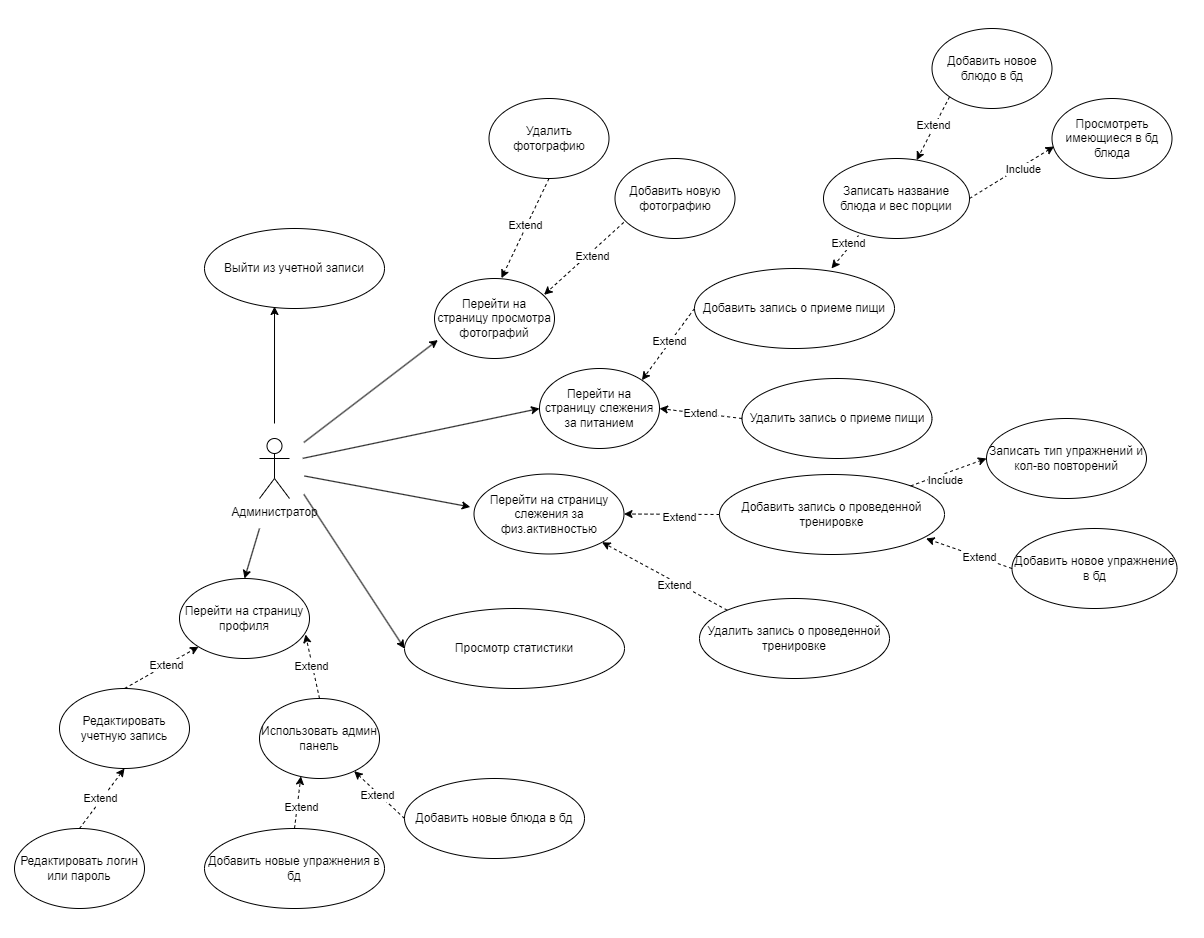

The diagram above was exported from draw.io. Its source (the exported page's mxGraphModel, read from the mxfile embedded in the PNG):
<mxGraphModel dx="4807" dy="3340" grid="0" gridSize="10" guides="1" tooltips="1" connect="1" arrows="1" fold="1" page="1" pageScale="1" pageWidth="827" pageHeight="1169" math="0" shadow="0">
  <root>
    <mxCell id="0" />
    <mxCell id="1" parent="0" />
    <mxCell id="mCy3ck3mkNnM_ECLBxmM-3" value="" style="rounded=0;whiteSpace=wrap;html=1;rotation=90;strokeColor=none;" vertex="1" parent="1">
      <mxGeometry x="-46.46" y="-1271.23" width="937.4" height="1203.65" as="geometry" />
    </mxCell>
    <mxCell id="-1AcwiXCMiSLen0nZIks-47" value="" style="rounded=0;whiteSpace=wrap;html=1;rotation=90;strokeColor=none;" parent="1" vertex="1">
      <mxGeometry x="42.5" y="-692.5" width="105" height="60" as="geometry" />
    </mxCell>
    <mxCell id="-1AcwiXCMiSLen0nZIks-43" value="Администратор" style="shape=umlActor;verticalLabelPosition=bottom;verticalAlign=top;html=1;outlineConnect=0;" parent="1" vertex="1">
      <mxGeometry x="80" y="-700" width="30" height="60" as="geometry" />
    </mxCell>
    <mxCell id="-1AcwiXCMiSLen0nZIks-46" value="Выйти из учетной записи" style="ellipse;whiteSpace=wrap;html=1;" parent="1" vertex="1">
      <mxGeometry x="25" y="-910" width="180" height="80" as="geometry" />
    </mxCell>
    <mxCell id="-1AcwiXCMiSLen0nZIks-48" style="rounded=0;orthogonalLoop=1;jettySize=auto;html=1;exitX=0;exitY=0.5;exitDx=0;exitDy=0;entryX=0.389;entryY=0.975;entryDx=0;entryDy=0;entryPerimeter=0;" parent="1" source="-1AcwiXCMiSLen0nZIks-47" target="-1AcwiXCMiSLen0nZIks-46" edge="1">
      <mxGeometry relative="1" as="geometry" />
    </mxCell>
    <mxCell id="2c_Ev2RIleeH13H5dYaR-22" style="rounded=0;orthogonalLoop=1;jettySize=auto;html=1;exitX=0;exitY=0.5;exitDx=0;exitDy=0;dashed=1;" parent="1" source="-1AcwiXCMiSLen0nZIks-50" target="2c_Ev2RIleeH13H5dYaR-19" edge="1">
      <mxGeometry relative="1" as="geometry" />
    </mxCell>
    <mxCell id="2c_Ev2RIleeH13H5dYaR-24" value="Extend" style="edgeLabel;html=1;align=center;verticalAlign=middle;resizable=0;points=[];" parent="2c_Ev2RIleeH13H5dYaR-22" vertex="1" connectable="0">
      <mxGeometry x="0.0539" y="2" relative="1" as="geometry">
        <mxPoint as="offset" />
      </mxGeometry>
    </mxCell>
    <mxCell id="-1AcwiXCMiSLen0nZIks-50" value="Добавить новые блюда в бд" style="ellipse;whiteSpace=wrap;html=1;" parent="1" vertex="1">
      <mxGeometry x="225" y="-360" width="180" height="80" as="geometry" />
    </mxCell>
    <mxCell id="-1AcwiXCMiSLen0nZIks-55" value="Редактировать учетную запись" style="ellipse;whiteSpace=wrap;html=1;" parent="1" vertex="1">
      <mxGeometry x="-120" y="-450" width="130" height="80" as="geometry" />
    </mxCell>
    <mxCell id="-1AcwiXCMiSLen0nZIks-56" style="rounded=0;orthogonalLoop=1;jettySize=auto;html=1;exitX=1;exitY=0.75;exitDx=0;exitDy=0;entryX=0.5;entryY=0;entryDx=0;entryDy=0;" parent="1" source="-1AcwiXCMiSLen0nZIks-47" target="2c_Ev2RIleeH13H5dYaR-16" edge="1">
      <mxGeometry relative="1" as="geometry">
        <mxPoint x="170" y="-580" as="targetPoint" />
      </mxGeometry>
    </mxCell>
    <mxCell id="-1AcwiXCMiSLen0nZIks-58" value="Редактировать логин или пароль" style="ellipse;whiteSpace=wrap;html=1;" parent="1" vertex="1">
      <mxGeometry x="-165" y="-310" width="130" height="80" as="geometry" />
    </mxCell>
    <mxCell id="-1AcwiXCMiSLen0nZIks-59" style="rounded=0;orthogonalLoop=1;jettySize=auto;html=1;exitX=0.5;exitY=0;exitDx=0;exitDy=0;entryX=0.5;entryY=1;entryDx=0;entryDy=0;dashed=1;" parent="1" source="-1AcwiXCMiSLen0nZIks-58" target="-1AcwiXCMiSLen0nZIks-55" edge="1">
      <mxGeometry relative="1" as="geometry">
        <mxPoint x="373" y="-476" as="sourcePoint" />
        <mxPoint x="242" y="-509" as="targetPoint" />
      </mxGeometry>
    </mxCell>
    <mxCell id="-1AcwiXCMiSLen0nZIks-60" value="Extend" style="edgeLabel;html=1;align=center;verticalAlign=middle;resizable=0;points=[];" parent="-1AcwiXCMiSLen0nZIks-59" vertex="1" connectable="0">
      <mxGeometry x="-0.4523" y="-2" relative="1" as="geometry">
        <mxPoint x="6" y="-15" as="offset" />
      </mxGeometry>
    </mxCell>
    <mxCell id="2c_Ev2RIleeH13H5dYaR-14" value="Добавить новые упражнения в бд" style="ellipse;whiteSpace=wrap;html=1;" parent="1" vertex="1">
      <mxGeometry x="25" y="-310" width="180" height="80" as="geometry" />
    </mxCell>
    <mxCell id="2c_Ev2RIleeH13H5dYaR-17" style="rounded=0;orthogonalLoop=1;jettySize=auto;html=1;exitX=0.5;exitY=0;exitDx=0;exitDy=0;entryX=0;entryY=1;entryDx=0;entryDy=0;dashed=1;" parent="1" source="-1AcwiXCMiSLen0nZIks-55" target="2c_Ev2RIleeH13H5dYaR-16" edge="1">
      <mxGeometry relative="1" as="geometry" />
    </mxCell>
    <mxCell id="2c_Ev2RIleeH13H5dYaR-18" value="Extend" style="edgeLabel;html=1;align=center;verticalAlign=middle;resizable=0;points=[];" parent="2c_Ev2RIleeH13H5dYaR-17" vertex="1" connectable="0">
      <mxGeometry x="0.1201" relative="1" as="geometry">
        <mxPoint as="offset" />
      </mxGeometry>
    </mxCell>
    <mxCell id="2c_Ev2RIleeH13H5dYaR-16" value="Перейти на страницу профиля" style="ellipse;whiteSpace=wrap;html=1;" parent="1" vertex="1">
      <mxGeometry y="-560" width="130" height="80" as="geometry" />
    </mxCell>
    <mxCell id="2c_Ev2RIleeH13H5dYaR-19" value="Использовать админ панель" style="ellipse;whiteSpace=wrap;html=1;" parent="1" vertex="1">
      <mxGeometry x="80" y="-440" width="120" height="80" as="geometry" />
    </mxCell>
    <mxCell id="2c_Ev2RIleeH13H5dYaR-20" style="rounded=0;orthogonalLoop=1;jettySize=auto;html=1;exitX=0.5;exitY=0;exitDx=0;exitDy=0;entryX=0.969;entryY=0.7;entryDx=0;entryDy=0;entryPerimeter=0;dashed=1;" parent="1" source="2c_Ev2RIleeH13H5dYaR-19" target="2c_Ev2RIleeH13H5dYaR-16" edge="1">
      <mxGeometry relative="1" as="geometry" />
    </mxCell>
    <mxCell id="2c_Ev2RIleeH13H5dYaR-21" value="Extend" style="edgeLabel;html=1;align=center;verticalAlign=middle;resizable=0;points=[];" parent="2c_Ev2RIleeH13H5dYaR-20" vertex="1" connectable="0">
      <mxGeometry x="0.0385" y="1" relative="1" as="geometry">
        <mxPoint as="offset" />
      </mxGeometry>
    </mxCell>
    <mxCell id="2c_Ev2RIleeH13H5dYaR-23" style="rounded=0;orthogonalLoop=1;jettySize=auto;html=1;exitX=0.5;exitY=0;exitDx=0;exitDy=0;entryX=0.345;entryY=0.973;entryDx=0;entryDy=0;entryPerimeter=0;dashed=1;" parent="1" source="2c_Ev2RIleeH13H5dYaR-14" target="2c_Ev2RIleeH13H5dYaR-19" edge="1">
      <mxGeometry relative="1" as="geometry" />
    </mxCell>
    <mxCell id="2c_Ev2RIleeH13H5dYaR-25" value="Extend" style="edgeLabel;html=1;align=center;verticalAlign=middle;resizable=0;points=[];" parent="2c_Ev2RIleeH13H5dYaR-23" vertex="1" connectable="0">
      <mxGeometry x="-0.152" y="-4" relative="1" as="geometry">
        <mxPoint as="offset" />
      </mxGeometry>
    </mxCell>
    <mxCell id="2c_Ev2RIleeH13H5dYaR-26" style="rounded=0;orthogonalLoop=1;jettySize=auto;html=1;entryX=0;entryY=0.5;entryDx=0;entryDy=0;exitX=0.332;exitY=0.029;exitDx=0;exitDy=0;exitPerimeter=0;" parent="1" source="-1AcwiXCMiSLen0nZIks-47" target="2c_Ev2RIleeH13H5dYaR-51" edge="1">
      <mxGeometry relative="1" as="geometry">
        <mxPoint x="285.5" y="-700" as="targetPoint" />
        <mxPoint x="130" y="-680" as="sourcePoint" />
      </mxGeometry>
    </mxCell>
    <mxCell id="2c_Ev2RIleeH13H5dYaR-27" style="rounded=0;orthogonalLoop=1;jettySize=auto;html=1;exitX=0.675;exitY=0.01;exitDx=0;exitDy=0;entryX=0;entryY=0.5;entryDx=0;entryDy=0;exitPerimeter=0;" parent="1" source="-1AcwiXCMiSLen0nZIks-47" target="2c_Ev2RIleeH13H5dYaR-39" edge="1">
      <mxGeometry relative="1" as="geometry">
        <mxPoint x="160.5" y="-640" as="sourcePoint" />
      </mxGeometry>
    </mxCell>
    <mxCell id="2c_Ev2RIleeH13H5dYaR-28" style="rounded=0;orthogonalLoop=1;jettySize=auto;html=1;exitX=0;exitY=0.5;exitDx=0;exitDy=0;entryX=1;entryY=0;entryDx=0;entryDy=0;dashed=1;" parent="1" source="2c_Ev2RIleeH13H5dYaR-30" target="2c_Ev2RIleeH13H5dYaR-51" edge="1">
      <mxGeometry relative="1" as="geometry" />
    </mxCell>
    <mxCell id="2c_Ev2RIleeH13H5dYaR-29" value="Extend" style="edgeLabel;html=1;align=center;verticalAlign=middle;resizable=0;points=[];" parent="2c_Ev2RIleeH13H5dYaR-28" vertex="1" connectable="0">
      <mxGeometry x="-0.3521" y="1" relative="1" as="geometry">
        <mxPoint x="-9" y="9" as="offset" />
      </mxGeometry>
    </mxCell>
    <mxCell id="2c_Ev2RIleeH13H5dYaR-30" value="Добавить запись о приеме пищи" style="ellipse;whiteSpace=wrap;html=1;" parent="1" vertex="1">
      <mxGeometry x="515" y="-870" width="200" height="80" as="geometry" />
    </mxCell>
    <mxCell id="2c_Ev2RIleeH13H5dYaR-31" value="Записать название блюда и вес порции" style="ellipse;whiteSpace=wrap;html=1;" parent="1" vertex="1">
      <mxGeometry x="644" y="-980" width="146" height="80" as="geometry" />
    </mxCell>
    <mxCell id="2c_Ev2RIleeH13H5dYaR-32" style="rounded=0;orthogonalLoop=1;jettySize=auto;html=1;exitX=0.24;exitY=0.963;exitDx=0;exitDy=0;entryX=0.685;entryY=-0.001;entryDx=0;entryDy=0;entryPerimeter=0;dashed=1;exitPerimeter=0;" parent="1" source="2c_Ev2RIleeH13H5dYaR-31" target="2c_Ev2RIleeH13H5dYaR-30" edge="1">
      <mxGeometry relative="1" as="geometry">
        <mxPoint x="645.5" y="-876" as="targetPoint" />
      </mxGeometry>
    </mxCell>
    <mxCell id="2c_Ev2RIleeH13H5dYaR-33" value="Extend" style="edgeLabel;html=1;align=center;verticalAlign=middle;resizable=0;points=[];" parent="2c_Ev2RIleeH13H5dYaR-32" vertex="1" connectable="0">
      <mxGeometry x="-0.4315" y="-3" relative="1" as="geometry">
        <mxPoint x="-1" as="offset" />
      </mxGeometry>
    </mxCell>
    <mxCell id="2c_Ev2RIleeH13H5dYaR-34" value="Добавить запись о проведенной тренировке" style="ellipse;whiteSpace=wrap;html=1;" parent="1" vertex="1">
      <mxGeometry x="540" y="-664" width="225" height="80" as="geometry" />
    </mxCell>
    <mxCell id="2c_Ev2RIleeH13H5dYaR-35" style="rounded=0;orthogonalLoop=1;jettySize=auto;html=1;dashed=1;entryX=0;entryY=0.5;entryDx=0;entryDy=0;" parent="1" source="2c_Ev2RIleeH13H5dYaR-34" target="2c_Ev2RIleeH13H5dYaR-37" edge="1">
      <mxGeometry relative="1" as="geometry" />
    </mxCell>
    <mxCell id="2c_Ev2RIleeH13H5dYaR-36" value="Include" style="edgeLabel;html=1;align=center;verticalAlign=middle;resizable=0;points=[];" parent="2c_Ev2RIleeH13H5dYaR-35" vertex="1" connectable="0">
      <mxGeometry x="-0.5897" y="-2" relative="1" as="geometry">
        <mxPoint x="18" y="-2" as="offset" />
      </mxGeometry>
    </mxCell>
    <mxCell id="2c_Ev2RIleeH13H5dYaR-37" value="Записать тип упражнений и кол-во повторений" style="ellipse;whiteSpace=wrap;html=1;" parent="1" vertex="1">
      <mxGeometry x="807" y="-720" width="160" height="80" as="geometry" />
    </mxCell>
    <mxCell id="2c_Ev2RIleeH13H5dYaR-38" style="rounded=0;orthogonalLoop=1;jettySize=auto;html=1;exitX=0.5;exitY=0;exitDx=0;exitDy=0;entryX=-0.025;entryY=0.412;entryDx=0;entryDy=0;entryPerimeter=0;" parent="1" source="-1AcwiXCMiSLen0nZIks-47" target="2c_Ev2RIleeH13H5dYaR-55" edge="1">
      <mxGeometry relative="1" as="geometry">
        <mxPoint x="305.5" y="-630" as="targetPoint" />
        <mxPoint x="160.5" y="-652" as="sourcePoint" />
      </mxGeometry>
    </mxCell>
    <mxCell id="2c_Ev2RIleeH13H5dYaR-39" value="Просмотр статистики" style="ellipse;whiteSpace=wrap;html=1;" parent="1" vertex="1">
      <mxGeometry x="225" y="-530" width="220" height="80" as="geometry" />
    </mxCell>
    <mxCell id="2c_Ev2RIleeH13H5dYaR-40" value="Просмотреть имеющиеся в бд блюда" style="ellipse;whiteSpace=wrap;html=1;" parent="1" vertex="1">
      <mxGeometry x="872.5" y="-1040" width="120" height="80" as="geometry" />
    </mxCell>
    <mxCell id="2c_Ev2RIleeH13H5dYaR-41" style="rounded=0;orthogonalLoop=1;jettySize=auto;html=1;exitX=1;exitY=0.5;exitDx=0;exitDy=0;entryX=0.017;entryY=0.6;entryDx=0;entryDy=0;entryPerimeter=0;dashed=1;" parent="1" source="2c_Ev2RIleeH13H5dYaR-31" target="2c_Ev2RIleeH13H5dYaR-40" edge="1">
      <mxGeometry relative="1" as="geometry" />
    </mxCell>
    <mxCell id="2c_Ev2RIleeH13H5dYaR-42" value="Include" style="edgeLabel;html=1;align=center;verticalAlign=middle;resizable=0;points=[];" parent="2c_Ev2RIleeH13H5dYaR-41" vertex="1" connectable="0">
      <mxGeometry x="0.1999" y="-2" relative="1" as="geometry">
        <mxPoint x="1" as="offset" />
      </mxGeometry>
    </mxCell>
    <mxCell id="2c_Ev2RIleeH13H5dYaR-43" style="rounded=0;orthogonalLoop=1;jettySize=auto;html=1;dashed=1;exitX=0;exitY=1;exitDx=0;exitDy=0;" parent="1" source="2c_Ev2RIleeH13H5dYaR-45" target="2c_Ev2RIleeH13H5dYaR-31" edge="1">
      <mxGeometry relative="1" as="geometry" />
    </mxCell>
    <mxCell id="2c_Ev2RIleeH13H5dYaR-44" value="Extend" style="edgeLabel;html=1;align=center;verticalAlign=middle;resizable=0;points=[];" parent="2c_Ev2RIleeH13H5dYaR-43" vertex="1" connectable="0">
      <mxGeometry x="-0.0786" y="-2" relative="1" as="geometry">
        <mxPoint as="offset" />
      </mxGeometry>
    </mxCell>
    <mxCell id="2c_Ev2RIleeH13H5dYaR-45" value="Добавить новое блюдо в бд" style="ellipse;whiteSpace=wrap;html=1;" parent="1" vertex="1">
      <mxGeometry x="752.5" y="-1110" width="120" height="80" as="geometry" />
    </mxCell>
    <mxCell id="2c_Ev2RIleeH13H5dYaR-46" value="Добавить новую фотографию" style="ellipse;whiteSpace=wrap;html=1;" parent="1" vertex="1">
      <mxGeometry x="435.5" y="-980" width="120" height="80" as="geometry" />
    </mxCell>
    <mxCell id="2c_Ev2RIleeH13H5dYaR-47" style="rounded=0;orthogonalLoop=1;jettySize=auto;html=1;exitX=0.18;exitY=0.01;exitDx=0;exitDy=0;entryX=0.028;entryY=0.769;entryDx=0;entryDy=0;entryPerimeter=0;exitPerimeter=0;" parent="1" source="-1AcwiXCMiSLen0nZIks-47" target="2c_Ev2RIleeH13H5dYaR-52" edge="1">
      <mxGeometry relative="1" as="geometry">
        <mxPoint x="265.5" y="-780" as="targetPoint" />
        <mxPoint x="160.5" y="-730" as="sourcePoint" />
      </mxGeometry>
    </mxCell>
    <mxCell id="2c_Ev2RIleeH13H5dYaR-48" value="Добавить новое упражнение в бд" style="ellipse;whiteSpace=wrap;html=1;" parent="1" vertex="1">
      <mxGeometry x="832.5" y="-610" width="165" height="80" as="geometry" />
    </mxCell>
    <mxCell id="2c_Ev2RIleeH13H5dYaR-49" style="rounded=0;orthogonalLoop=1;jettySize=auto;html=1;exitX=0;exitY=0.5;exitDx=0;exitDy=0;entryX=0.918;entryY=0.8;entryDx=0;entryDy=0;entryPerimeter=0;dashed=1;" parent="1" source="2c_Ev2RIleeH13H5dYaR-48" target="2c_Ev2RIleeH13H5dYaR-34" edge="1">
      <mxGeometry relative="1" as="geometry" />
    </mxCell>
    <mxCell id="2c_Ev2RIleeH13H5dYaR-50" value="Extend" style="edgeLabel;html=1;align=center;verticalAlign=middle;resizable=0;points=[];" parent="2c_Ev2RIleeH13H5dYaR-49" vertex="1" connectable="0">
      <mxGeometry x="-0.2333" relative="1" as="geometry">
        <mxPoint as="offset" />
      </mxGeometry>
    </mxCell>
    <mxCell id="2c_Ev2RIleeH13H5dYaR-51" value="Перейти на страницу слежения за питанием" style="ellipse;whiteSpace=wrap;html=1;" parent="1" vertex="1">
      <mxGeometry x="360" y="-770" width="120" height="80" as="geometry" />
    </mxCell>
    <mxCell id="2c_Ev2RIleeH13H5dYaR-52" value="Перейти на страницу просмотра фотографий" style="ellipse;whiteSpace=wrap;html=1;" parent="1" vertex="1">
      <mxGeometry x="255" y="-860" width="120" height="80" as="geometry" />
    </mxCell>
    <mxCell id="2c_Ev2RIleeH13H5dYaR-53" style="rounded=0;orthogonalLoop=1;jettySize=auto;html=1;exitX=0.073;exitY=0.799;exitDx=0;exitDy=0;entryX=0.913;entryY=0.204;entryDx=0;entryDy=0;dashed=1;exitPerimeter=0;entryPerimeter=0;" parent="1" source="2c_Ev2RIleeH13H5dYaR-46" target="2c_Ev2RIleeH13H5dYaR-52" edge="1">
      <mxGeometry relative="1" as="geometry">
        <mxPoint x="462.5" y="-862" as="sourcePoint" />
        <mxPoint x="380.5800000000004" y="-867.1199999999999" as="targetPoint" />
      </mxGeometry>
    </mxCell>
    <mxCell id="2c_Ev2RIleeH13H5dYaR-54" value="Extend" style="edgeLabel;html=1;align=center;verticalAlign=middle;resizable=0;points=[];" parent="2c_Ev2RIleeH13H5dYaR-53" vertex="1" connectable="0">
      <mxGeometry x="-0.3521" y="1" relative="1" as="geometry">
        <mxPoint x="-7" y="9" as="offset" />
      </mxGeometry>
    </mxCell>
    <mxCell id="2c_Ev2RIleeH13H5dYaR-55" value="Перейти на страницу слежения за физ.активностью" style="ellipse;whiteSpace=wrap;html=1;" parent="1" vertex="1">
      <mxGeometry x="294.5" y="-664.5" width="150" height="80" as="geometry" />
    </mxCell>
    <mxCell id="2c_Ev2RIleeH13H5dYaR-56" style="rounded=0;orthogonalLoop=1;jettySize=auto;html=1;exitX=0;exitY=0.5;exitDx=0;exitDy=0;entryX=1;entryY=0.5;entryDx=0;entryDy=0;dashed=1;" parent="1" source="2c_Ev2RIleeH13H5dYaR-34" target="2c_Ev2RIleeH13H5dYaR-55" edge="1">
      <mxGeometry relative="1" as="geometry">
        <mxPoint x="559.5" y="-650" as="sourcePoint" />
        <mxPoint x="491.5" y="-618" as="targetPoint" />
      </mxGeometry>
    </mxCell>
    <mxCell id="2c_Ev2RIleeH13H5dYaR-57" value="Extend" style="edgeLabel;html=1;align=center;verticalAlign=middle;resizable=0;points=[];" parent="2c_Ev2RIleeH13H5dYaR-56" vertex="1" connectable="0">
      <mxGeometry x="-0.3521" y="1" relative="1" as="geometry">
        <mxPoint x="-9" y="2" as="offset" />
      </mxGeometry>
    </mxCell>
    <mxCell id="2c_Ev2RIleeH13H5dYaR-58" style="rounded=0;orthogonalLoop=1;jettySize=auto;html=1;exitX=0;exitY=0.5;exitDx=0;exitDy=0;entryX=1;entryY=0.5;entryDx=0;entryDy=0;dashed=1;" parent="1" source="2c_Ev2RIleeH13H5dYaR-60" target="2c_Ev2RIleeH13H5dYaR-51" edge="1">
      <mxGeometry relative="1" as="geometry" />
    </mxCell>
    <mxCell id="2c_Ev2RIleeH13H5dYaR-59" value="Extend" style="edgeLabel;html=1;align=center;verticalAlign=middle;resizable=0;points=[];" parent="2c_Ev2RIleeH13H5dYaR-58" vertex="1" connectable="0">
      <mxGeometry x="-0.0006" relative="1" as="geometry">
        <mxPoint as="offset" />
      </mxGeometry>
    </mxCell>
    <mxCell id="2c_Ev2RIleeH13H5dYaR-60" value="Удалить запись о приеме пищи" style="ellipse;whiteSpace=wrap;html=1;" parent="1" vertex="1">
      <mxGeometry x="562.5" y="-760" width="190" height="80" as="geometry" />
    </mxCell>
    <mxCell id="2c_Ev2RIleeH13H5dYaR-61" style="rounded=0;orthogonalLoop=1;jettySize=auto;html=1;exitX=0;exitY=0;exitDx=0;exitDy=0;entryX=1;entryY=1;entryDx=0;entryDy=0;dashed=1;" parent="1" source="2c_Ev2RIleeH13H5dYaR-63" target="2c_Ev2RIleeH13H5dYaR-55" edge="1">
      <mxGeometry relative="1" as="geometry" />
    </mxCell>
    <mxCell id="2c_Ev2RIleeH13H5dYaR-62" value="Extend" style="edgeLabel;html=1;align=center;verticalAlign=middle;resizable=0;points=[];" parent="2c_Ev2RIleeH13H5dYaR-61" vertex="1" connectable="0">
      <mxGeometry x="-0.4932" y="2" relative="1" as="geometry">
        <mxPoint x="-21" y="-10" as="offset" />
      </mxGeometry>
    </mxCell>
    <mxCell id="2c_Ev2RIleeH13H5dYaR-63" value="Удалить запись о проведенной тренировке" style="ellipse;whiteSpace=wrap;html=1;" parent="1" vertex="1">
      <mxGeometry x="520" y="-540" width="190" height="80" as="geometry" />
    </mxCell>
    <mxCell id="2c_Ev2RIleeH13H5dYaR-64" style="rounded=0;orthogonalLoop=1;jettySize=auto;html=1;exitX=0.5;exitY=1;exitDx=0;exitDy=0;entryX=0.558;entryY=-0.004;entryDx=0;entryDy=0;dashed=1;entryPerimeter=0;" parent="1" source="2c_Ev2RIleeH13H5dYaR-66" target="2c_Ev2RIleeH13H5dYaR-52" edge="1">
      <mxGeometry relative="1" as="geometry">
        <mxPoint x="325.5" y="-890" as="targetPoint" />
      </mxGeometry>
    </mxCell>
    <mxCell id="2c_Ev2RIleeH13H5dYaR-65" value="Extend" style="edgeLabel;html=1;align=center;verticalAlign=middle;resizable=0;points=[];" parent="2c_Ev2RIleeH13H5dYaR-64" vertex="1" connectable="0">
      <mxGeometry x="-0.0614" y="-2" relative="1" as="geometry">
        <mxPoint as="offset" />
      </mxGeometry>
    </mxCell>
    <mxCell id="2c_Ev2RIleeH13H5dYaR-66" value="Удалить фотографию" style="ellipse;whiteSpace=wrap;html=1;" parent="1" vertex="1">
      <mxGeometry x="309.5" y="-1040" width="120" height="80" as="geometry" />
    </mxCell>
  </root>
</mxGraphModel>